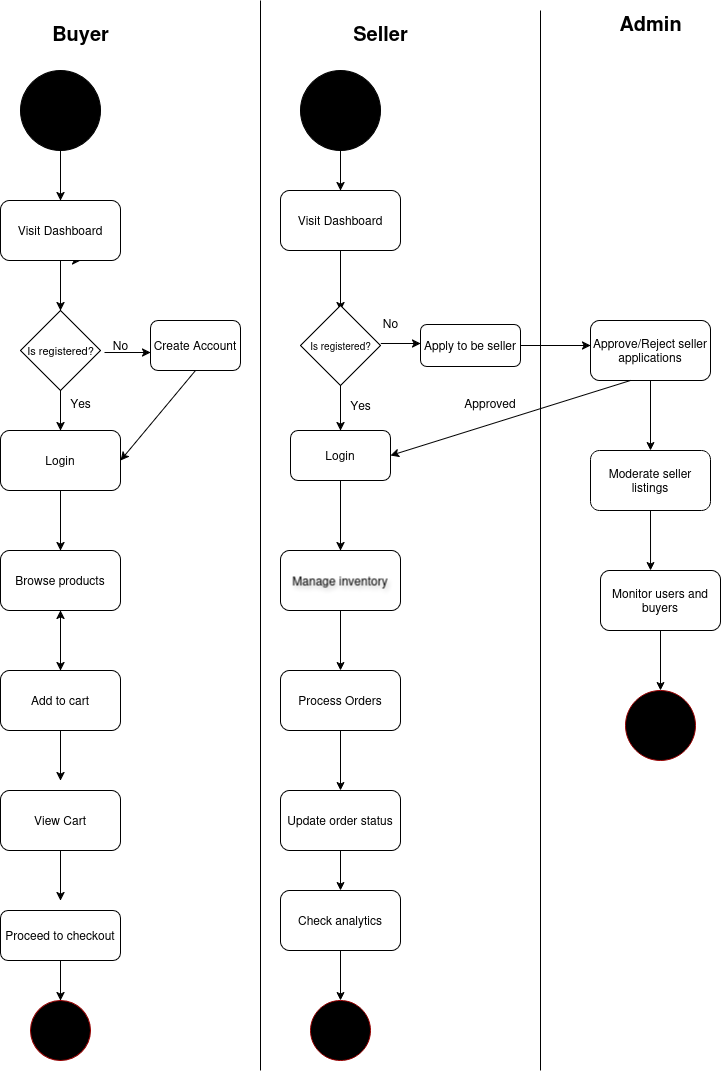

The diagram above was exported from draw.io. Its source (the exported page's mxGraphModel, read from the mxfile embedded in the PNG):
<mxGraphModel dx="1360" dy="795" grid="1" gridSize="10" guides="1" tooltips="1" connect="1" arrows="1" fold="1" page="1" pageScale="1" pageWidth="850" pageHeight="1100" math="0" shadow="0">
  <root>
    <mxCell id="0" />
    <mxCell id="1" parent="0" />
    <mxCell id="UdSqTb5LW6wtNkfnXv1Q-4" value="" style="ellipse;whiteSpace=wrap;html=1;aspect=fixed;strokeColor=light-dark(#000000,#1A1A1A);fillColor=#000000;" parent="1" vertex="1">
      <mxGeometry x="40" y="80" width="80" height="80" as="geometry" />
    </mxCell>
    <mxCell id="UdSqTb5LW6wtNkfnXv1Q-5" value="" style="endArrow=classic;html=1;rounded=0;exitX=0.5;exitY=1;exitDx=0;exitDy=0;" parent="1" source="UdSqTb5LW6wtNkfnXv1Q-6" edge="1">
      <mxGeometry width="50" height="50" relative="1" as="geometry">
        <mxPoint x="150" y="330" as="sourcePoint" />
        <mxPoint x="100" y="270" as="targetPoint" />
      </mxGeometry>
    </mxCell>
    <mxCell id="UdSqTb5LW6wtNkfnXv1Q-7" value="" style="rhombus;whiteSpace=wrap;html=1;fillColor=light-dark(#FFFFFF,#FFFFFF);strokeColor=light-dark(#000000,#000000);fontColor=light-dark(#000000,#000000);" parent="1" vertex="1">
      <mxGeometry x="40" y="320" width="80" height="80" as="geometry" />
    </mxCell>
    <mxCell id="UdSqTb5LW6wtNkfnXv1Q-8" value="" style="endArrow=classic;html=1;rounded=0;exitX=0.5;exitY=1;exitDx=0;exitDy=0;entryX=0.5;entryY=0;entryDx=0;entryDy=0;" parent="1" source="UdSqTb5LW6wtNkfnXv1Q-6" target="UdSqTb5LW6wtNkfnXv1Q-7" edge="1">
      <mxGeometry width="50" height="50" relative="1" as="geometry">
        <mxPoint x="150" y="330" as="sourcePoint" />
        <mxPoint x="100" y="320" as="targetPoint" />
      </mxGeometry>
    </mxCell>
    <mxCell id="UdSqTb5LW6wtNkfnXv1Q-9" value="Is registered?" style="text;html=1;align=center;verticalAlign=middle;resizable=1;points=[];autosize=1;strokeColor=none;fillColor=none;fontSize=11;movable=1;rotatable=1;deletable=1;editable=1;locked=0;connectable=1;fontColor=light-dark(#000000,#000000);" parent="1" vertex="1">
      <mxGeometry x="35" y="345" width="90" height="30" as="geometry" />
    </mxCell>
    <mxCell id="UdSqTb5LW6wtNkfnXv1Q-10" value="" style="endArrow=classic;html=1;rounded=0;exitX=0.989;exitY=0.567;exitDx=0;exitDy=0;exitPerimeter=0;" parent="1" source="UdSqTb5LW6wtNkfnXv1Q-9" edge="1">
      <mxGeometry width="50" height="50" relative="1" as="geometry">
        <mxPoint x="150" y="490" as="sourcePoint" />
        <mxPoint x="170" y="362" as="targetPoint" />
      </mxGeometry>
    </mxCell>
    <mxCell id="UdSqTb5LW6wtNkfnXv1Q-11" value="" style="endArrow=classic;html=1;rounded=0;exitX=0.5;exitY=1;exitDx=0;exitDy=0;entryX=0.5;entryY=0;entryDx=0;entryDy=0;" parent="1" source="UdSqTb5LW6wtNkfnXv1Q-7" target="UdSqTb5LW6wtNkfnXv1Q-13" edge="1">
      <mxGeometry width="50" height="50" relative="1" as="geometry">
        <mxPoint x="150" y="490" as="sourcePoint" />
        <mxPoint x="100" y="440" as="targetPoint" />
        <Array as="points" />
      </mxGeometry>
    </mxCell>
    <mxCell id="UdSqTb5LW6wtNkfnXv1Q-13" value="Login" style="rounded=1;whiteSpace=wrap;html=1;movable=1;resizable=1;rotatable=1;deletable=1;editable=1;locked=0;connectable=1;strokeColor=light-dark(#000000,#000000);fillColor=light-dark(#FFFFFF,#FFFFFF);fontColor=light-dark(#000000,#000000);" parent="1" vertex="1">
      <mxGeometry x="20" y="440" width="120" height="60" as="geometry" />
    </mxCell>
    <mxCell id="UdSqTb5LW6wtNkfnXv1Q-14" value="" style="endArrow=classic;html=1;rounded=0;exitX=0.5;exitY=1;exitDx=0;exitDy=0;entryX=0.5;entryY=0;entryDx=0;entryDy=0;" parent="1" source="UdSqTb5LW6wtNkfnXv1Q-13" target="UdSqTb5LW6wtNkfnXv1Q-15" edge="1">
      <mxGeometry width="50" height="50" relative="1" as="geometry">
        <mxPoint x="150" y="570" as="sourcePoint" />
        <mxPoint x="100" y="560" as="targetPoint" />
      </mxGeometry>
    </mxCell>
    <mxCell id="UdSqTb5LW6wtNkfnXv1Q-15" value="Browse products" style="rounded=1;whiteSpace=wrap;html=1;fontColor=light-dark(#000000,#000000);strokeColor=light-dark(#000000,#000000);fillColor=light-dark(#FFFFFF,#FFFFFF);" parent="1" vertex="1">
      <mxGeometry x="20" y="560" width="120" height="60" as="geometry" />
    </mxCell>
    <mxCell id="UdSqTb5LW6wtNkfnXv1Q-36" value="" style="edgeStyle=orthogonalEdgeStyle;rounded=0;orthogonalLoop=1;jettySize=auto;html=1;" parent="1" source="UdSqTb5LW6wtNkfnXv1Q-16" target="UdSqTb5LW6wtNkfnXv1Q-15" edge="1">
      <mxGeometry relative="1" as="geometry" />
    </mxCell>
    <mxCell id="UdSqTb5LW6wtNkfnXv1Q-16" value="Add to cart" style="rounded=1;whiteSpace=wrap;html=1;strokeColor=light-dark(#000000,#000000);fillColor=light-dark(#FFFFFF,#FFFFFF);fontColor=light-dark(#000000,#000000);" parent="1" vertex="1">
      <mxGeometry x="20" y="680" width="120" height="60" as="geometry" />
    </mxCell>
    <mxCell id="UdSqTb5LW6wtNkfnXv1Q-17" value="View Cart" style="rounded=1;whiteSpace=wrap;html=1;fontColor=light-dark(#000000,#000000);strokeColor=light-dark(#000000,#000000);fillColor=light-dark(#FFFFFF,#FFFFFF);" parent="1" vertex="1">
      <mxGeometry x="20" y="800" width="120" height="60" as="geometry" />
    </mxCell>
    <mxCell id="UdSqTb5LW6wtNkfnXv1Q-18" value="Proceed to checkout" style="rounded=1;whiteSpace=wrap;html=1;strokeColor=light-dark(#000000,#000000);fillColor=light-dark(#FFFFFF,#FFFFFF);fontColor=light-dark(#000000,#000000);" parent="1" vertex="1">
      <mxGeometry x="20" y="920" width="120" height="50" as="geometry" />
    </mxCell>
    <mxCell id="UdSqTb5LW6wtNkfnXv1Q-19" value="" style="endArrow=classic;html=1;rounded=0;exitX=0.5;exitY=1;exitDx=0;exitDy=0;entryX=0.5;entryY=0;entryDx=0;entryDy=0;" parent="1" source="UdSqTb5LW6wtNkfnXv1Q-15" target="UdSqTb5LW6wtNkfnXv1Q-16" edge="1">
      <mxGeometry width="50" height="50" relative="1" as="geometry">
        <mxPoint x="130" y="570" as="sourcePoint" />
        <mxPoint x="100" y="680" as="targetPoint" />
      </mxGeometry>
    </mxCell>
    <mxCell id="UdSqTb5LW6wtNkfnXv1Q-20" value="" style="endArrow=classic;html=1;rounded=0;exitX=0.5;exitY=1;exitDx=0;exitDy=0;" parent="1" source="UdSqTb5LW6wtNkfnXv1Q-16" edge="1">
      <mxGeometry width="50" height="50" relative="1" as="geometry">
        <mxPoint x="130" y="690" as="sourcePoint" />
        <mxPoint x="80" y="790" as="targetPoint" />
      </mxGeometry>
    </mxCell>
    <mxCell id="UdSqTb5LW6wtNkfnXv1Q-21" value="" style="endArrow=classic;html=1;rounded=0;exitX=0.5;exitY=1;exitDx=0;exitDy=0;" parent="1" source="UdSqTb5LW6wtNkfnXv1Q-17" edge="1">
      <mxGeometry width="50" height="50" relative="1" as="geometry">
        <mxPoint x="130" y="810" as="sourcePoint" />
        <mxPoint x="80" y="910" as="targetPoint" />
      </mxGeometry>
    </mxCell>
    <mxCell id="UdSqTb5LW6wtNkfnXv1Q-24" value="Create Account" style="rounded=1;whiteSpace=wrap;html=1;fontColor=light-dark(#000000,#000000);strokeColor=light-dark(#000000,#000000);fillColor=light-dark(#FFFFFF,#FFFFFF);" parent="1" vertex="1">
      <mxGeometry x="170" y="330" width="90" height="50" as="geometry" />
    </mxCell>
    <mxCell id="UdSqTb5LW6wtNkfnXv1Q-25" value="" style="endArrow=classic;html=1;rounded=0;exitX=0.5;exitY=1;exitDx=0;exitDy=0;entryX=1;entryY=0.5;entryDx=0;entryDy=0;" parent="1" source="UdSqTb5LW6wtNkfnXv1Q-24" target="UdSqTb5LW6wtNkfnXv1Q-13" edge="1">
      <mxGeometry width="50" height="50" relative="1" as="geometry">
        <mxPoint x="150" y="540" as="sourcePoint" />
        <mxPoint x="200" y="490" as="targetPoint" />
      </mxGeometry>
    </mxCell>
    <mxCell id="UdSqTb5LW6wtNkfnXv1Q-26" value="" style="endArrow=classic;html=1;rounded=0;exitX=0.5;exitY=1;exitDx=0;exitDy=0;" parent="1" source="UdSqTb5LW6wtNkfnXv1Q-4" target="UdSqTb5LW6wtNkfnXv1Q-6" edge="1">
      <mxGeometry width="50" height="50" relative="1" as="geometry">
        <mxPoint x="100" y="160" as="sourcePoint" />
        <mxPoint x="100" y="270" as="targetPoint" />
      </mxGeometry>
    </mxCell>
    <mxCell id="UdSqTb5LW6wtNkfnXv1Q-6" value="Visit Dashboard" style="rounded=1;whiteSpace=wrap;html=1;fillColor=light-dark(#FFFFFF,#FFFFFF);strokeColor=light-dark(#000000,#000000);fontColor=light-dark(#000000,#000000);" parent="1" vertex="1">
      <mxGeometry x="20" y="210" width="120" height="60" as="geometry" />
    </mxCell>
    <mxCell id="UdSqTb5LW6wtNkfnXv1Q-27" value="&lt;b&gt;Buyer&lt;/b&gt;" style="text;html=1;align=center;verticalAlign=middle;resizable=0;points=[];autosize=1;strokeColor=none;fillColor=none;fontSize=20;" parent="1" vertex="1">
      <mxGeometry x="60" y="23" width="80" height="40" as="geometry" />
    </mxCell>
    <mxCell id="UdSqTb5LW6wtNkfnXv1Q-29" value="" style="endArrow=none;html=1;rounded=0;" parent="1" edge="1">
      <mxGeometry width="50" height="50" relative="1" as="geometry">
        <mxPoint x="280" y="1080" as="sourcePoint" />
        <mxPoint x="280" y="10" as="targetPoint" />
        <Array as="points">
          <mxPoint x="280" y="550" />
        </Array>
      </mxGeometry>
    </mxCell>
    <mxCell id="UdSqTb5LW6wtNkfnXv1Q-30" value="" style="endArrow=classic;html=1;rounded=0;exitX=0.5;exitY=1;exitDx=0;exitDy=0;entryX=0.5;entryY=0;entryDx=0;entryDy=0;" parent="1" source="UdSqTb5LW6wtNkfnXv1Q-18" target="UdSqTb5LW6wtNkfnXv1Q-31" edge="1">
      <mxGeometry width="50" height="50" relative="1" as="geometry">
        <mxPoint x="120" y="970" as="sourcePoint" />
        <mxPoint x="100" y="1010" as="targetPoint" />
      </mxGeometry>
    </mxCell>
    <mxCell id="UdSqTb5LW6wtNkfnXv1Q-31" value="" style="ellipse;whiteSpace=wrap;html=1;aspect=fixed;labelBorderColor=light-dark(#33001A,#33001A);strokeColor=light-dark(#990000,#990000);fillColor=#000000;" parent="1" vertex="1">
      <mxGeometry x="50" y="1010" width="60" height="60" as="geometry" />
    </mxCell>
    <mxCell id="UdSqTb5LW6wtNkfnXv1Q-37" value="No" style="text;html=1;align=center;verticalAlign=middle;resizable=0;points=[];autosize=1;strokeColor=none;fillColor=none;" parent="1" vertex="1">
      <mxGeometry x="120" y="340" width="40" height="30" as="geometry" />
    </mxCell>
    <mxCell id="UdSqTb5LW6wtNkfnXv1Q-38" value="Yes" style="text;html=1;align=center;verticalAlign=middle;resizable=0;points=[];autosize=1;strokeColor=none;fillColor=none;" parent="1" vertex="1">
      <mxGeometry x="80" y="398" width="40" height="30" as="geometry" />
    </mxCell>
    <mxCell id="UdSqTb5LW6wtNkfnXv1Q-39" value="&lt;b&gt;Seller&lt;/b&gt;" style="text;html=1;align=center;verticalAlign=middle;resizable=0;points=[];autosize=1;strokeColor=none;fillColor=none;fontSize=20;" parent="1" vertex="1">
      <mxGeometry x="360" y="23" width="80" height="40" as="geometry" />
    </mxCell>
    <mxCell id="UdSqTb5LW6wtNkfnXv1Q-40" value="" style="ellipse;whiteSpace=wrap;html=1;aspect=fixed;strokeColor=light-dark(#000000,#1A1A1A);fillColor=#000000;" parent="1" vertex="1">
      <mxGeometry x="320" y="80" width="80" height="80" as="geometry" />
    </mxCell>
    <mxCell id="UdSqTb5LW6wtNkfnXv1Q-41" value="" style="endArrow=none;html=1;rounded=0;" parent="1" edge="1">
      <mxGeometry width="50" height="50" relative="1" as="geometry">
        <mxPoint x="560" y="1080" as="sourcePoint" />
        <mxPoint x="560" y="20" as="targetPoint" />
      </mxGeometry>
    </mxCell>
    <mxCell id="UdSqTb5LW6wtNkfnXv1Q-42" value="Admin" style="text;html=1;align=center;verticalAlign=middle;resizable=0;points=[];autosize=1;strokeColor=none;fillColor=none;fontSize=20;fontStyle=1" parent="1" vertex="1">
      <mxGeometry x="630" y="13" width="80" height="40" as="geometry" />
    </mxCell>
    <mxCell id="UdSqTb5LW6wtNkfnXv1Q-43" value="" style="endArrow=classic;html=1;rounded=0;exitX=0.5;exitY=1;exitDx=0;exitDy=0;" parent="1" source="UdSqTb5LW6wtNkfnXv1Q-40" edge="1">
      <mxGeometry width="50" height="50" relative="1" as="geometry">
        <mxPoint x="370" y="310" as="sourcePoint" />
        <mxPoint x="360" y="200" as="targetPoint" />
      </mxGeometry>
    </mxCell>
    <mxCell id="UdSqTb5LW6wtNkfnXv1Q-44" value="Visit Dashboard" style="rounded=1;whiteSpace=wrap;html=1;fontColor=light-dark(#000000,#000000);strokeColor=light-dark(#000000,#000000);fillColor=light-dark(#FFFFFF,#FFFFFF);" parent="1" vertex="1">
      <mxGeometry x="300" y="200" width="120" height="60" as="geometry" />
    </mxCell>
    <mxCell id="UdSqTb5LW6wtNkfnXv1Q-45" value="" style="endArrow=classic;html=1;rounded=0;exitX=0.5;exitY=1;exitDx=0;exitDy=0;" parent="1" source="UdSqTb5LW6wtNkfnXv1Q-44" edge="1">
      <mxGeometry width="50" height="50" relative="1" as="geometry">
        <mxPoint x="370" y="310" as="sourcePoint" />
        <mxPoint x="360" y="320" as="targetPoint" />
      </mxGeometry>
    </mxCell>
    <mxCell id="UdSqTb5LW6wtNkfnXv1Q-46" value="" style="rhombus;whiteSpace=wrap;html=1;strokeColor=light-dark(#000000,#000000);fillColor=light-dark(#FFFFFF,#FFFFFF);fontColor=light-dark(#000000,#000000);" parent="1" vertex="1">
      <mxGeometry x="320" y="315" width="80" height="80" as="geometry" />
    </mxCell>
    <mxCell id="UdSqTb5LW6wtNkfnXv1Q-47" value="Is registered?" style="text;html=1;align=center;verticalAlign=middle;resizable=0;points=[];autosize=1;strokeColor=none;fillColor=none;fontSize=10;fontColor=light-dark(#000000,#000000);" parent="1" vertex="1">
      <mxGeometry x="320" y="340" width="80" height="30" as="geometry" />
    </mxCell>
    <mxCell id="UdSqTb5LW6wtNkfnXv1Q-48" value="" style="endArrow=classic;html=1;rounded=0;exitX=1.004;exitY=0.433;exitDx=0;exitDy=0;exitPerimeter=0;" parent="1" source="UdSqTb5LW6wtNkfnXv1Q-47" edge="1">
      <mxGeometry width="50" height="50" relative="1" as="geometry">
        <mxPoint x="370" y="310" as="sourcePoint" />
        <mxPoint x="440" y="353" as="targetPoint" />
      </mxGeometry>
    </mxCell>
    <mxCell id="UdSqTb5LW6wtNkfnXv1Q-49" value="" style="endArrow=classic;html=1;rounded=0;exitX=0.5;exitY=1;exitDx=0;exitDy=0;" parent="1" source="UdSqTb5LW6wtNkfnXv1Q-46" edge="1">
      <mxGeometry width="50" height="50" relative="1" as="geometry">
        <mxPoint x="370" y="400" as="sourcePoint" />
        <mxPoint x="360" y="440" as="targetPoint" />
      </mxGeometry>
    </mxCell>
    <mxCell id="UdSqTb5LW6wtNkfnXv1Q-50" value="Apply to be seller" style="rounded=1;whiteSpace=wrap;html=1;fillColor=light-dark(#FFFFFF,#FFFFFF);strokeColor=light-dark(#000000,#000000);fontColor=light-dark(#000000,#000000);" parent="1" vertex="1">
      <mxGeometry x="440" y="334" width="100" height="42" as="geometry" />
    </mxCell>
    <mxCell id="UdSqTb5LW6wtNkfnXv1Q-51" value="Yes" style="text;html=1;align=center;verticalAlign=middle;resizable=0;points=[];autosize=1;strokeColor=none;fillColor=none;" parent="1" vertex="1">
      <mxGeometry x="360" y="400" width="40" height="30" as="geometry" />
    </mxCell>
    <mxCell id="UdSqTb5LW6wtNkfnXv1Q-52" value="" style="endArrow=classic;html=1;rounded=0;exitX=1;exitY=0.5;exitDx=0;exitDy=0;" parent="1" source="UdSqTb5LW6wtNkfnXv1Q-50" edge="1">
      <mxGeometry width="50" height="50" relative="1" as="geometry">
        <mxPoint x="380" y="450" as="sourcePoint" />
        <mxPoint x="610" y="355" as="targetPoint" />
      </mxGeometry>
    </mxCell>
    <mxCell id="UdSqTb5LW6wtNkfnXv1Q-53" value="Approve/Reject seller applications" style="rounded=1;whiteSpace=wrap;html=1;fontColor=light-dark(#000000,#000000);strokeColor=light-dark(#000000,#000000);fillColor=light-dark(#FFFFFF,#FFFFFF);" parent="1" vertex="1">
      <mxGeometry x="610" y="330" width="120" height="60" as="geometry" />
    </mxCell>
    <mxCell id="UdSqTb5LW6wtNkfnXv1Q-54" value="Login" style="rounded=1;whiteSpace=wrap;html=1;fontColor=light-dark(#000000,#000000);fillColor=light-dark(#FFFFFF,#FFFFFF);strokeColor=light-dark(#000000,#000000);" parent="1" vertex="1">
      <mxGeometry x="310" y="440" width="100" height="50" as="geometry" />
    </mxCell>
    <mxCell id="UdSqTb5LW6wtNkfnXv1Q-55" value="No" style="text;html=1;align=center;verticalAlign=middle;resizable=0;points=[];autosize=1;strokeColor=none;fillColor=none;" parent="1" vertex="1">
      <mxGeometry x="390" y="318" width="40" height="30" as="geometry" />
    </mxCell>
    <mxCell id="UdSqTb5LW6wtNkfnXv1Q-56" value="" style="endArrow=classic;html=1;rounded=0;entryX=1;entryY=0.5;entryDx=0;entryDy=0;" parent="1" target="UdSqTb5LW6wtNkfnXv1Q-54" edge="1">
      <mxGeometry width="50" height="50" relative="1" as="geometry">
        <mxPoint x="650" y="390" as="sourcePoint" />
        <mxPoint x="580" y="440" as="targetPoint" />
        <Array as="points" />
      </mxGeometry>
    </mxCell>
    <mxCell id="UdSqTb5LW6wtNkfnXv1Q-57" value="Approved" style="text;strokeColor=none;align=center;fillColor=none;html=1;verticalAlign=middle;whiteSpace=wrap;rounded=0;rotation=0;" parent="1" vertex="1">
      <mxGeometry x="480" y="398" width="60" height="30" as="geometry" />
    </mxCell>
    <mxCell id="UdSqTb5LW6wtNkfnXv1Q-58" value="" style="endArrow=classic;html=1;rounded=0;exitX=0.5;exitY=1;exitDx=0;exitDy=0;" parent="1" source="UdSqTb5LW6wtNkfnXv1Q-54" edge="1">
      <mxGeometry width="50" height="50" relative="1" as="geometry">
        <mxPoint x="530" y="490" as="sourcePoint" />
        <mxPoint x="360" y="560" as="targetPoint" />
      </mxGeometry>
    </mxCell>
    <mxCell id="UdSqTb5LW6wtNkfnXv1Q-59" value="Update order status" style="rounded=1;whiteSpace=wrap;html=1;fontColor=light-dark(#000000,#000000);strokeColor=light-dark(#000000,#000000);fillColor=light-dark(#FFFFFF,#FFFFFF);" parent="1" vertex="1">
      <mxGeometry x="300" y="800" width="120" height="60" as="geometry" />
    </mxCell>
    <mxCell id="UdSqTb5LW6wtNkfnXv1Q-60" value="Process Orders" style="rounded=1;whiteSpace=wrap;html=1;strokeColor=light-dark(#000000,#000000);fillColor=light-dark(#FFFFFF,#FFFFFF);fontColor=light-dark(#000000,#000000);" parent="1" vertex="1">
      <mxGeometry x="300" y="680" width="120" height="60" as="geometry" />
    </mxCell>
    <mxCell id="UdSqTb5LW6wtNkfnXv1Q-61" value="Check analytics" style="rounded=1;whiteSpace=wrap;html=1;strokeColor=light-dark(#000000,#000000);fillColor=light-dark(#FFFFFF,#FFFFFF);fontColor=light-dark(#000000,#000000);" parent="1" vertex="1">
      <mxGeometry x="300" y="900" width="120" height="60" as="geometry" />
    </mxCell>
    <mxCell id="UdSqTb5LW6wtNkfnXv1Q-62" value="Monitor users and buyers" style="rounded=1;whiteSpace=wrap;html=1;fontColor=light-dark(#000000,#000000);strokeColor=light-dark(#000000,#000000);fillColor=light-dark(#FFFFFF,#FFFFFF);" parent="1" vertex="1">
      <mxGeometry x="620" y="580" width="120" height="60" as="geometry" />
    </mxCell>
    <mxCell id="UdSqTb5LW6wtNkfnXv1Q-63" value="Manage inventory" style="rounded=1;whiteSpace=wrap;html=1;textShadow=1;fontColor=light-dark(#000000,#000000);strokeColor=light-dark(#000000,#000000);fillColor=light-dark(#FFFFFF,#FFFFFF);" parent="1" vertex="1">
      <mxGeometry x="300" y="560" width="120" height="60" as="geometry" />
    </mxCell>
    <mxCell id="UdSqTb5LW6wtNkfnXv1Q-64" value="" style="endArrow=classic;html=1;rounded=0;exitX=0.5;exitY=1;exitDx=0;exitDy=0;" parent="1" source="UdSqTb5LW6wtNkfnXv1Q-63" edge="1">
      <mxGeometry width="50" height="50" relative="1" as="geometry">
        <mxPoint x="120" y="630" as="sourcePoint" />
        <mxPoint x="360" y="680" as="targetPoint" />
      </mxGeometry>
    </mxCell>
    <mxCell id="UdSqTb5LW6wtNkfnXv1Q-65" value="" style="endArrow=classic;html=1;rounded=0;exitX=0.5;exitY=1;exitDx=0;exitDy=0;" parent="1" source="UdSqTb5LW6wtNkfnXv1Q-60" edge="1">
      <mxGeometry width="50" height="50" relative="1" as="geometry">
        <mxPoint x="330" y="630" as="sourcePoint" />
        <mxPoint x="360" y="800" as="targetPoint" />
      </mxGeometry>
    </mxCell>
    <mxCell id="UdSqTb5LW6wtNkfnXv1Q-66" value="" style="endArrow=classic;html=1;rounded=0;exitX=0.5;exitY=1;exitDx=0;exitDy=0;" parent="1" source="UdSqTb5LW6wtNkfnXv1Q-59" edge="1">
      <mxGeometry width="50" height="50" relative="1" as="geometry">
        <mxPoint x="330" y="750" as="sourcePoint" />
        <mxPoint x="360" y="900" as="targetPoint" />
      </mxGeometry>
    </mxCell>
    <mxCell id="UdSqTb5LW6wtNkfnXv1Q-67" value="" style="endArrow=classic;html=1;rounded=0;exitX=0.5;exitY=1;exitDx=0;exitDy=0;" parent="1" source="UdSqTb5LW6wtNkfnXv1Q-61" edge="1">
      <mxGeometry width="50" height="50" relative="1" as="geometry">
        <mxPoint x="330" y="1020" as="sourcePoint" />
        <mxPoint x="360" y="1010" as="targetPoint" />
      </mxGeometry>
    </mxCell>
    <mxCell id="UdSqTb5LW6wtNkfnXv1Q-68" value="" style="ellipse;whiteSpace=wrap;html=1;aspect=fixed;strokeColor=light-dark(#990000,#990000);fillColor=#000000;" parent="1" vertex="1">
      <mxGeometry x="330" y="1010" width="60" height="60" as="geometry" />
    </mxCell>
    <mxCell id="UdSqTb5LW6wtNkfnXv1Q-69" value="Moderate seller listings" style="rounded=1;whiteSpace=wrap;html=1;strokeColor=light-dark(#000000,#000000);fillColor=light-dark(#FFFFFF,#FFFFFF);fontColor=light-dark(#000000,#000000);" parent="1" vertex="1">
      <mxGeometry x="610" y="460" width="120" height="60" as="geometry" />
    </mxCell>
    <mxCell id="UdSqTb5LW6wtNkfnXv1Q-70" value="" style="endArrow=classic;html=1;rounded=0;exitX=0.5;exitY=1;exitDx=0;exitDy=0;entryX=0.5;entryY=0;entryDx=0;entryDy=0;" parent="1" source="UdSqTb5LW6wtNkfnXv1Q-53" target="UdSqTb5LW6wtNkfnXv1Q-69" edge="1">
      <mxGeometry width="50" height="50" relative="1" as="geometry">
        <mxPoint x="500" y="550" as="sourcePoint" />
        <mxPoint x="550" y="500" as="targetPoint" />
      </mxGeometry>
    </mxCell>
    <mxCell id="UdSqTb5LW6wtNkfnXv1Q-71" value="" style="endArrow=classic;html=1;rounded=0;exitX=0.5;exitY=1;exitDx=0;exitDy=0;entryX=0.417;entryY=0;entryDx=0;entryDy=0;entryPerimeter=0;" parent="1" source="UdSqTb5LW6wtNkfnXv1Q-69" target="UdSqTb5LW6wtNkfnXv1Q-62" edge="1">
      <mxGeometry width="50" height="50" relative="1" as="geometry">
        <mxPoint x="500" y="550" as="sourcePoint" />
        <mxPoint x="550" y="500" as="targetPoint" />
      </mxGeometry>
    </mxCell>
    <mxCell id="okeViwqvAMoF0yBsWWjf-1" value="" style="endArrow=classic;html=1;rounded=0;exitX=0.5;exitY=1;exitDx=0;exitDy=0;" edge="1" parent="1" source="UdSqTb5LW6wtNkfnXv1Q-62">
      <mxGeometry width="50" height="50" relative="1" as="geometry">
        <mxPoint x="400" y="650" as="sourcePoint" />
        <mxPoint x="680" y="700" as="targetPoint" />
      </mxGeometry>
    </mxCell>
    <mxCell id="okeViwqvAMoF0yBsWWjf-2" value="" style="ellipse;whiteSpace=wrap;html=1;aspect=fixed;strokeColor=light-dark(#990000,#990000);fillColor=#000000;" vertex="1" parent="1">
      <mxGeometry x="645" y="700" width="70" height="70" as="geometry" />
    </mxCell>
  </root>
</mxGraphModel>